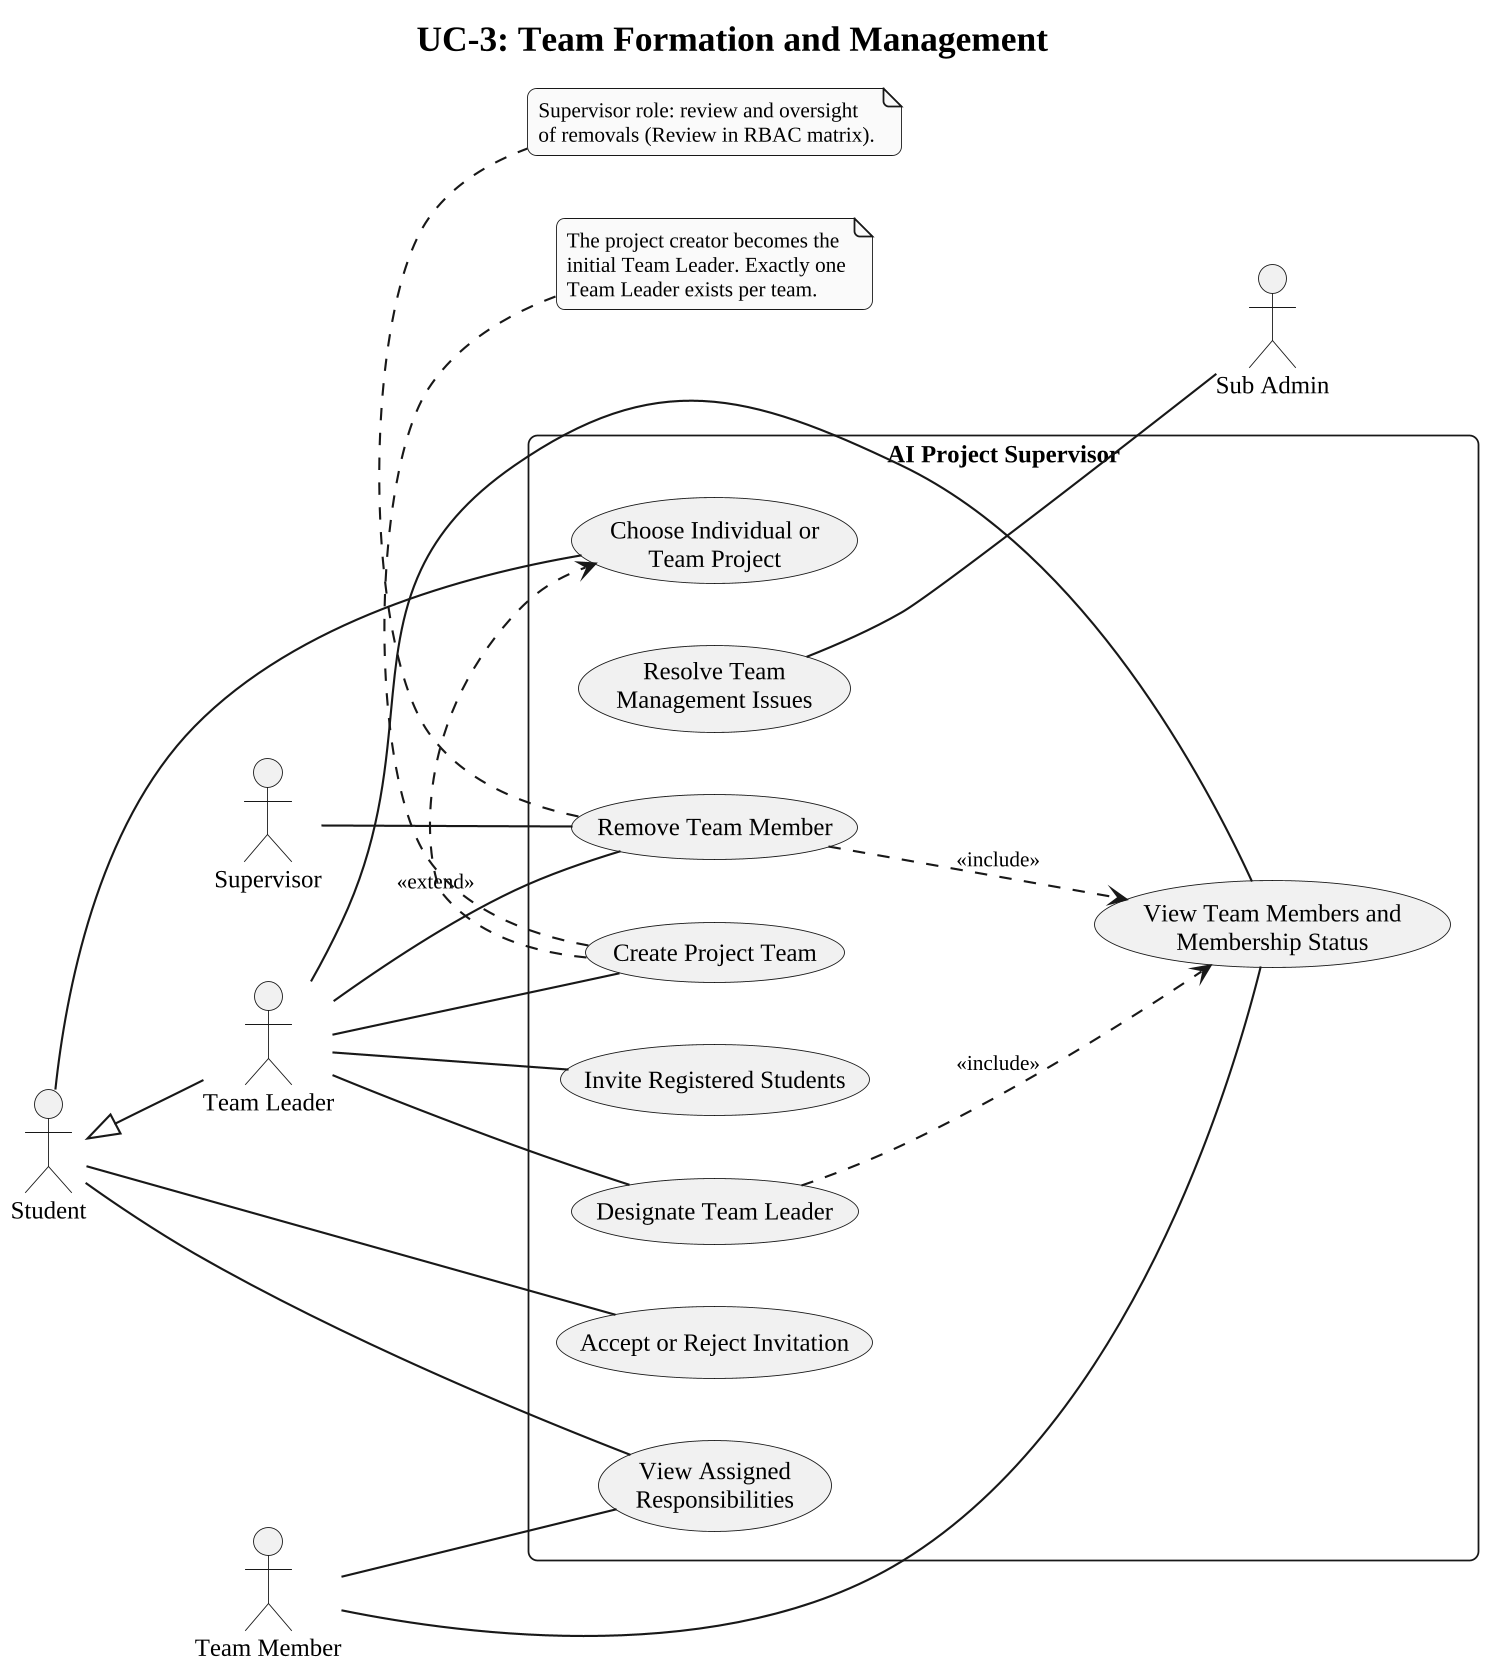

The diagram above was rendered by PlantUML. Its source (embedded in the PNG):
@startuml
!include style.iuml
title UC-3: Team Formation and Management
left to right direction

actor "Student" as S
actor "Team Leader" as TL
actor "Team Member" as TM
actor "Supervisor" as SV
actor "Sub Admin" as SB

S <|-- TL

rectangle "AI Project Supervisor" {
  usecase "Choose Individual or\nTeam Project" as U30
  usecase "Create Project Team" as U31
  usecase "Invite Registered Students" as U32
  usecase "Accept or Reject Invitation" as U33
  usecase "View Team Members and\nMembership Status" as U34
  usecase "Remove Team Member" as U35
  usecase "Designate Team Leader" as U36
  usecase "View Assigned\nResponsibilities" as U37
  usecase "Resolve Team\nManagement Issues" as U38
}

S -- U30
S -- U33
S -- U37
TL -- U31
TL -- U32
TL -- U34
TL -- U35
TL -- U36
TM -- U37
TM -- U34
SV -- U35
U38 -- SB

U31 .> U30 : <<extend>>
U35 ..> U34 : <<include>>
U36 ..> U34 : <<include>>

note bottom of U31
  The project creator becomes the
  initial Team Leader. Exactly one
  Team Leader exists per team.
end note

note bottom of U35
  Supervisor role: review and oversight
  of removals (Review in RBAC matrix).
end note
@enduml